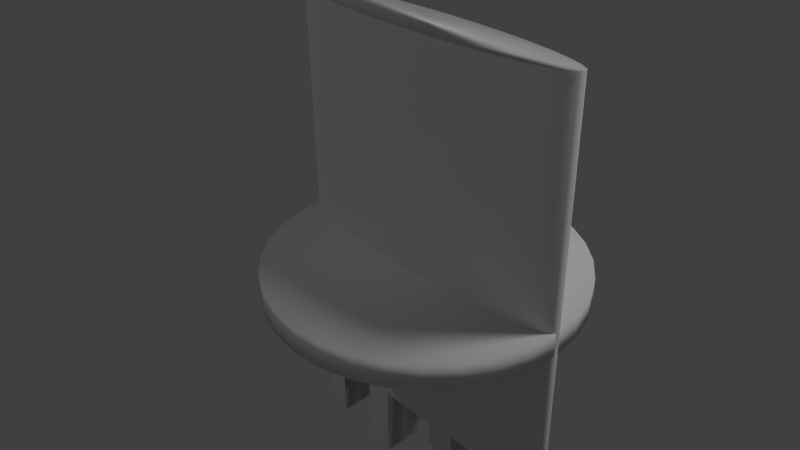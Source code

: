 # Source: astrology_coin_aries.blend  (saved by Blender 2.75.0; exported with 4.5.12 LTS)
import bpy
from mathutils import Matrix  # noqa: F401  (used for matrix-valued properties, if any)

bpy.ops.wm.read_factory_settings(use_empty=True)
scene = bpy.context.scene
scene.name = 'Scene'

# ---- collections
col_collection_1 = bpy.data.collections.new('Collection 1'); scene.collection.children.link(col_collection_1)
col_collection_20 = bpy.data.collections.new('Collection 20'); scene.collection.children.link(col_collection_20)

# ---- materials (node trees are filled in below, after node groups)
mat_astrology_coin_aries = bpy.data.materials.new('astrology_coin_aries')
mat_astrology_coin_aries.alpha_threshold = 0.0
mat_astrology_coin_aries.use_transparent_shadow = False
mat_astrology_coin_aries.roughness = 0.5

# ---- material node trees

# ---- world
world_world = bpy.data.worlds.new('World'); scene.world = world_world
world_world.color = (0.05088, 0.05088, 0.05088)
world_world.use_sun_shadow = False
world_world.sun_shadow_jitter_overblur = 0.0
world_world.cycles.sampling_method = 'MANUAL'
world_world.cycles.sample_map_resolution = 256

# ---- cameras
cam_camera = bpy.data.cameras.new('Camera')
cam_camera.clip_end = 100.0
cam_camera.lens = 35.0
cam_camera.sensor_width = 32.0
cam_camera.sensor_height = 18.0
cam_camera.ortho_scale = 7.314
cam_camera.dof.focus_distance = 0.0
cam_camera.dof.aperture_fstop = 128.0

# ---- lights
light_sun = bpy.data.lights.new('Sun', 'SUN')
light_sun.transmission_factor = 0.0
light_sun.angle = 0.1993
light_sun.energy = 1.0
light_sun.shadow_buffer_clip_start = 0.5
light_sun.shadow_soft_size = 0.1
light_sun.shadow_cascade_max_distance = 1000.0
light_sun.cycles.use_multiple_importance_sampling = False
light_lamp = bpy.data.lights.new('Lamp', 'POINT')
light_lamp.transmission_factor = 0.0
light_lamp.cutoff_distance = 30.0
light_lamp.energy = 100.0
light_lamp.shadow_buffer_clip_start = 1.001
light_lamp.shadow_soft_size = 0.1
light_lamp.shadow_maximum_resolution = 0.006
light_lamp.use_absolute_resolution = True
light_lamp.cycles.use_multiple_importance_sampling = False

# ---- meshes
me_cylinder_001 = bpy.data.meshes.new('Cylinder.001')
me_cylinder_001.from_pydata([(0.0, 1.0, -1.0), (0.1951, 0.9808, -1.0), (0.1951, 0.9808, 1.0), (0.3827, 0.9239, -1.0), (0.3827, 0.9239, 1.0), (0.5556, 0.8315, -1.0), (0.7071, 0.7071, -1.0), (0.7071, 0.7071, 1.0), (0.8315, 0.5556, -1.0), (0.8315, 0.5556, 1.0), (0.9239, 0.3827, -1.0), (0.9239, 0.3827, 1.0), (0.9808, 0.1951, -1.0), (0.9808, 0.1951, 1.0), (1.0, 7.55e-08, -1.0), (1.0, 7.55e-08, 1.0), (0.9808, -0.1951, -1.0), (0.9808, -0.1951, 1.0), (0.9239, -0.3827, -1.0), (0.9239, -0.3827, 1.0), (0.8315, -0.5556, -1.0), (0.8315, -0.5556, 1.0), (0.7071, -0.7071, -1.0), (0.7071, -0.7071, 1.0), (0.5556, -0.8315, -1.0), (0.3827, -0.9239, -1.0), (0.3827, -0.9239, 1.0), (0.1951, -0.9808, -1.0), (0.1951, -0.9808, 1.0), (-3.258e-07, -1.0, -1.0), (-0.1951, -0.9808, -1.0), (-0.1951, -0.9808, 1.0), (-0.3827, -0.9239, -1.0), (-0.3827, -0.9239, 1.0), (-0.5556, -0.8315, -1.0), (-0.5556, -0.8315, 1.0), (-0.7071, -0.7071, -1.0), (-0.7071, -0.7071, 1.0), (-0.8315, -0.5556, -1.0), (-0.8315, -0.5556, 1.0), (-0.9239, -0.3827, -1.0), (-0.9239, -0.3827, 1.0), (-0.9808, -0.1951, -1.0), (-0.9808, -0.1951, 1.0), (-1.0, 9.656e-07, -1.0), (-1.0, 9.656e-07, 1.0), (-0.9808, 0.1951, -1.0), (-0.9808, 0.1951, 1.0), (-0.9239, 0.3827, -1.0), (-0.9239, 0.3827, 1.0), (-0.8315, 0.5556, -1.0), (-0.8315, 0.5556, 1.0), (-0.7071, 0.7071, -1.0), (-0.7071, 0.7071, 1.0), (-0.5556, 0.8315, -1.0), (-0.5556, 0.8315, 1.0), (-0.3827, 0.9239, -1.0), (-0.3827, 0.9239, 1.0), (-0.1951, 0.9808, -1.0), (-0.1951, 0.9808, 1.0), (0.0, 1.0, 0.6619), (0.1951, 0.9808, 0.6619), (0.3827, 0.9239, 0.6619), (0.5556, 0.8315, 0.6619), (0.7071, 0.7071, 0.6619), (0.8315, 0.5556, 0.6619), (0.9239, 0.3827, 0.6619), (0.9808, 0.1951, 0.6619), (1.0, 7.55e-08, 0.6619), (0.9808, -0.1951, 0.6619), (0.9239, -0.3827, 0.6619), (0.8315, -0.5556, 0.6619), (0.7071, -0.7071, 0.6619), (0.5556, -0.8315, 0.6619), (0.3827, -0.9239, 0.6619), (0.1951, -0.9808, 0.6619), (-3.258e-07, -1.0, 0.6619), (-0.1951, -0.9808, 0.6619), (-0.3827, -0.9239, 0.6619), (-0.5556, -0.8315, 0.6619), (-0.7071, -0.7071, 0.6619), (-0.8315, -0.5556, 0.6619), (-0.9239, -0.3827, 0.6619), (-0.9808, -0.1951, 0.6619), (-1.0, 9.656e-07, 0.6619), (-0.9808, 0.1951, 0.6619), (-0.9239, 0.3827, 0.6619), (-0.8315, 0.5556, 0.6619), (-0.7071, 0.7071, 0.6619), (-0.5556, 0.8315, 0.6619), (-0.3827, 0.9239, 0.6619), (-0.1951, 0.9808, 0.6619)], [], [(19, 11, 9, 21), (61, 2, 4, 62), (75, 28, 2, 61), (31, 77, 91, 59), (64, 7, 9, 65), (65, 9, 11, 66), (66, 11, 13, 67), (67, 13, 15, 68), (68, 15, 17, 69), (69, 17, 19, 70), (70, 19, 21, 71), (71, 21, 23, 72), (60, 76, 75, 61), (35, 79, 89, 55), (74, 26, 28, 75), (89, 79, 78, 90), (33, 31, 59, 57), (77, 31, 33, 78), (90, 78, 33, 57), (79, 35, 37, 80), (80, 37, 39, 81), (81, 39, 41, 82), (82, 41, 43, 83), (83, 43, 45, 84), (84, 45, 47, 85), (85, 47, 49, 86), (86, 49, 51, 87), (87, 51, 53, 88), (88, 53, 55, 89), (76, 60, 91, 77), (4, 2, 28, 26), (21, 9, 7, 23), (90, 57, 59, 91), (0, 1, 3, 5, 6, 8, 10, 12, 14, 16, 18, 20, 22, 24, 25, 27, 29, 30, 32, 34, 36, 38, 40, 42, 44, 46, 48, 50, 52, 54, 56, 58), (56, 90, 91, 58), (58, 91, 60, 0), (54, 89, 90, 56), (52, 88, 89, 54), (50, 87, 88, 52), (48, 86, 87, 50), (46, 85, 86, 48), (44, 84, 85, 46), (42, 83, 84, 44), (40, 82, 83, 42), (38, 81, 82, 40), (36, 80, 81, 38), (34, 79, 80, 36), (32, 78, 79, 34), (30, 77, 78, 32), (29, 76, 77, 30), (27, 75, 76, 29), (25, 74, 75, 27), (24, 73, 74, 25), (22, 72, 73, 24), (20, 71, 72, 22), (18, 70, 71, 20), (16, 69, 70, 18), (14, 68, 69, 16), (12, 67, 68, 14), (10, 66, 67, 12), (8, 65, 66, 10), (6, 64, 65, 8), (5, 63, 64, 6), (3, 62, 63, 5), (1, 61, 62, 3), (0, 60, 61, 1), (53, 37, 35, 55), (53, 51, 39, 37), (41, 39, 51, 49), (43, 41, 49, 47, 45), (11, 19, 17, 15, 13), (26, 74, 62, 4), (73, 63, 62, 74), (72, 64, 63, 73), (7, 64, 72, 23)])
me_cylinder_001.polygons.foreach_set('use_smooth', [True] * 75)
me_cylinder_001.use_remesh_preserve_volume = False
me_cylinder_001.use_remesh_preserve_attributes = False
me_cylinder_001.use_mirror_vertex_groups = False
me_cylinder_001.update()
me_cylinder = bpy.data.meshes.new('Cylinder')
me_cylinder.from_pydata([(0.0, 0.25, -0.02026), (0.0, 0.25, 0.02026), (0.04877, 0.2452, -0.02026), (0.04877, 0.2452, 0.02026), (0.09567, 0.231, -0.02026), (0.09567, 0.231, 0.02026), (0.1389, 0.2079, -0.02026), (0.1389, 0.2079, 0.02026), (0.1768, 0.1768, -0.02026), (0.1768, 0.1768, 0.02026), (0.2079, 0.1389, -0.02026), (0.2079, 0.1389, 0.02026), (0.231, 0.09567, -0.02026), (0.231, 0.09567, 0.02026), (0.2452, 0.04877, -0.02026), (0.2452, 0.04877, 0.02026), (0.25, 1.887e-08, -0.02026), (0.25, 1.887e-08, 0.02026), (0.2452, -0.04877, -0.02026), (0.2452, -0.04877, 0.02026), (0.231, -0.09567, -0.02026), (0.231, -0.09567, 0.02026), (0.2079, -0.1389, -0.02026), (0.2079, -0.1389, 0.02026), (0.1768, -0.1768, -0.02026), (0.1768, -0.1768, 0.02026), (0.1389, -0.2079, -0.02026), (0.1389, -0.2079, 0.02026), (0.09567, -0.231, -0.02026), (0.09567, -0.231, 0.02026), (0.04877, -0.2452, -0.02026), (0.04877, -0.2452, 0.02026), (-8.146e-08, -0.25, -0.02026), (-8.146e-08, -0.25, 0.02026), (-0.04877, -0.2452, -0.02026), (-0.04877, -0.2452, 0.02026), (-0.09567, -0.231, -0.02026), (-0.09567, -0.231, 0.02026), (-0.1389, -0.2079, -0.02026), (-0.1389, -0.2079, 0.02026), (-0.1768, -0.1768, -0.02026), (-0.1768, -0.1768, 0.02026), (-0.2079, -0.1389, -0.02026), (-0.2079, -0.1389, 0.02026), (-0.231, -0.09567, -0.02026), (-0.231, -0.09567, 0.02026), (-0.2452, -0.04877, -0.02026), (-0.2452, -0.04877, 0.02026), (-0.25, 2.414e-07, -0.02026), (-0.25, 2.414e-07, 0.02026), (-0.2452, 0.04877, -0.02026), (-0.2452, 0.04877, 0.02026), (-0.231, 0.09567, -0.02026), (-0.231, 0.09567, 0.02026), (-0.2079, 0.1389, -0.02026), (-0.2079, 0.1389, 0.02026), (-0.1768, 0.1768, -0.02026), (-0.1768, 0.1768, 0.02026), (-0.1389, 0.2079, -0.02026), (-0.1389, 0.2079, 0.02026), (-0.09567, 0.231, -0.02026), (-0.09567, 0.231, 0.02026), (-0.04877, 0.2452, -0.02026), (-0.04877, 0.2452, 0.02026)], [], [(0, 1, 3, 2), (2, 3, 5, 4), (4, 5, 7, 6), (6, 7, 9, 8), (8, 9, 11, 10), (10, 11, 13, 12), (12, 13, 15, 14), (14, 15, 17, 16), (16, 17, 19, 18), (18, 19, 21, 20), (20, 21, 23, 22), (22, 23, 25, 24), (24, 25, 27, 26), (26, 27, 29, 28), (28, 29, 31, 30), (30, 31, 33, 32), (32, 33, 35, 34), (34, 35, 37, 36), (36, 37, 39, 38), (38, 39, 41, 40), (40, 41, 43, 42), (42, 43, 45, 44), (44, 45, 47, 46), (46, 47, 49, 48), (48, 49, 51, 50), (50, 51, 53, 52), (52, 53, 55, 54), (54, 55, 57, 56), (56, 57, 59, 58), (58, 59, 61, 60), (3, 1, 63, 61, 59, 57, 55, 53, 51, 49, 47, 45, 43, 41, 39, 37, 35, 33, 31, 29, 27, 25, 23, 21, 19, 17, 15, 13, 11, 9, 7, 5), (62, 63, 1, 0), (60, 61, 63, 62), (0, 2, 4, 6, 8, 10, 12, 14, 16, 18, 20, 22, 24, 26, 28, 30, 32, 34, 36, 38, 40, 42, 44, 46, 48, 50, 52, 54, 56, 58, 60, 62)])
me_cylinder.polygons.foreach_set('use_smooth', [True] * 34)
_uv = me_cylinder.uv_layers.new(name='UVMap')
_uv.uv.foreach_set('vector', [0.2391, 0.8207, 0.2547, 0.8207, 0.2547, 0.853, 0.2391, 0.853, 0.2391, 0.853, 0.2547, 0.853, 0.2547, 0.8842, 0.2391, 0.8842, 0.2391, 0.8842, 0.2547, 0.8842, 0.2547, 0.9128, 0.2391, 0.9128, 0.2391, 0.9128, 0.2547, 0.9128, 0.2547, 0.938, 0.2391, 0.938, 0.2391, 0.938, 0.2547, 0.938, 0.2547, 0.9586, 0.2391, 0.9586, 0.2391, 0.9586, 0.2547, 0.9586, 0.2547, 0.974, 0.2391, 0.974, 0.2391, 0.974, 0.2547, 0.974, 0.2547, 0.9834, 0.2391, 0.9834, 0.2391, 0.9834, 0.2547, 0.9834, 0.2547, 0.9866, 0.2391, 0.9866, 0.2391, 0.6384, 0.2547, 0.6384, 0.2547, 0.6415, 0.2391, 0.6415, 0.2391, 0.6415, 0.2547, 0.6415, 0.2547, 0.651, 0.2391, 0.651, 0.2391, 0.651, 0.2547, 0.651, 0.2547, 0.6663, 0.2391, 0.6663, 0.2391, 0.6663, 0.2547, 0.6663, 0.2547, 0.687, 0.2391, 0.687, 0.2391, 0.687, 0.2547, 0.687, 0.2547, 0.7121, 0.2391, 0.7121, 0.2391, 0.7121, 0.2547, 0.7121, 0.2547, 0.7408, 0.2391, 0.7408, 0.2391, 0.7408, 0.2547, 0.7408, 0.2547, 0.7719, 0.2391, 0.7719, 0.2391, 0.7719, 0.2547, 0.7719, 0.2547, 0.8043, 0.2391, 0.8043, 0.2391, 0.8043, 0.2547, 0.8043, 0.2547, 0.8367, 0.2391, 0.8367, 0.2391, 0.8367, 0.2547, 0.8367, 0.2547, 0.8678, 0.2391, 0.8678, 0.2391, 0.8678, 0.2547, 0.8678, 0.2547, 0.8965, 0.2391, 0.8965, 0.2391, 0.8965, 0.2547, 0.8965, 0.2547, 0.9216, 0.2391, 0.9216, 0.2391, 0.9216, 0.2547, 0.9216, 0.2547, 0.9422, 0.2391, 0.9422, 0.2391, 0.9422, 0.2547, 0.9422, 0.2547, 0.9576, 0.2391, 0.9576, 0.2391, 0.9576, 0.2547, 0.9576, 0.2547, 0.967, 0.2391, 0.967, 0.2391, 0.967, 0.2547, 0.967, 0.2547, 0.9702, 0.2391, 0.9702, 0.2391, 0.6547, 0.2547, 0.6547, 0.2547, 0.6579, 0.2391, 0.6579, 0.2391, 0.6579, 0.2547, 0.6579, 0.2547, 0.6674, 0.2391, 0.6674, 0.2391, 0.6674, 0.2547, 0.6674, 0.2547, 0.6827, 0.2391, 0.6827, 0.2391, 0.6827, 0.2547, 0.6827, 0.2547, 0.7033, 0.2391, 0.7033, 0.2391, 0.7033, 0.2547, 0.7033, 0.2547, 0.7285, 0.2391, 0.7285, 0.2391, 0.7285, 0.2547, 0.7285, 0.2547, 0.7572, 0.2391, 0.7572, 0.2062, 0.9339, 0.1909, 0.9552, 0.1728, 0.972, 0.1528, 0.9836, 0.1315, 0.9895, 0.1098, 0.9895, 0.08852, 0.9836, 0.06848, 0.972, 0.05044, 0.9552, 0.0351, 0.9339, 0.02304, 0.9088, 0.01474, 0.8808, 0.01051, 0.8512, 0.01051, 0.821, 0.01474, 0.7913, 0.02304, 0.7634, 0.0351, 0.7383, 0.05044, 0.7169, 0.06848, 0.7001, 0.08852, 0.6886, 0.1098, 0.6827, 0.1315, 0.6827, 0.1528, 0.6886, 0.1728, 0.7001, 0.1909, 0.7169, 0.2062, 0.7383, 0.2183, 0.7634, 0.2266, 0.7913, 0.2308, 0.821, 0.2308, 0.8512, 0.2266, 0.8808, 0.2183, 0.9088, 0.2391, 0.7883, 0.2547, 0.7883, 0.2547, 0.8207, 0.2391, 0.8207, 0.2391, 0.7572, 0.2547, 0.7572, 0.2547, 0.7883, 0.2391, 0.7883, 0.0503, 0.7173, 0.0684, 0.7005, 0.08851, 0.689, 0.1099, 0.6831, 0.1316, 0.6831, 0.153, 0.689, 0.1731, 0.7005, 0.1912, 0.7173, 0.2066, 0.7386, 0.2187, 0.7636, 0.227, 0.7915, 0.2313, 0.821, 0.2313, 0.8512, 0.227, 0.8807, 0.2187, 0.9086, 0.2066, 0.9336, 0.1912, 0.9549, 0.1731, 0.9717, 0.153, 0.9832, 0.1316, 0.9891, 0.1099, 0.9891, 0.08851, 0.9832, 0.0684, 0.9717, 0.0503, 0.9549, 0.03491, 0.9336, 0.02282, 0.9086, 0.01449, 0.8807, 0.01024, 0.8512, 0.01024, 0.821, 0.01449, 0.7915, 0.02282, 0.7636, 0.03491, 0.7386])
me_cylinder.materials.append(mat_astrology_coin_aries)
me_cylinder.use_remesh_preserve_volume = False
me_cylinder.use_remesh_preserve_attributes = False
me_cylinder.use_mirror_vertex_groups = False
me_cylinder.update()

# ---- objects
ob_cylinder = bpy.data.objects.new('Cylinder', me_cylinder_001)
ob_sun = bpy.data.objects.new('Sun', light_sun)
ob_coin_aries = bpy.data.objects.new('coin_aries', me_cylinder)
ob_lamp = bpy.data.objects.new('Lamp', light_lamp)
ob_camera = bpy.data.objects.new('Camera', cam_camera)

# ---- transforms, parenting, visibility, modifiers, constraints
ob_cylinder.location = (0.0, 0.0, 0.0)
ob_cylinder.scale = (-0.2519, -0.04061, -0.3844)
ob_cylinder.lineart.crease_threshold = 0.0
ob_sun.location = (14.02, 16.96, 29.04)
ob_sun.rotation_euler = (-0.4374, 0.3588, 0.0)
ob_sun.lineart.crease_threshold = 0.0
ob_coin_aries.location = (0.0, 0.0, 0.0)
ob_coin_aries.lineart.crease_threshold = 0.0
ob_lamp.location = (-3.757, -4.046, 5.904)
ob_lamp.rotation_euler = (0.6503, 0.05522, 1.866)
ob_lamp.lock_rotations_4d = False
ob_lamp.empty_display_type = 'ARROWS'
ob_lamp.color = (0.0, 0.0, 0.0, 0.0)
ob_lamp.lineart.crease_threshold = 0.0
ob_camera.location = (0.7863, -0.7751, 0.7382)
ob_camera.rotation_euler = (1.032, 0.0104, 0.8212)
ob_camera.lock_rotations_4d = False
ob_camera.empty_display_type = 'ARROWS'
ob_camera.color = (0.0, 0.0, 0.0, 0.0)
ob_camera.display_type = 'WIRE'
ob_camera.lineart.crease_threshold = 0.0

# ---- collection membership
col_collection_1.objects.link(ob_cylinder)
col_collection_1.objects.link(ob_sun)
col_collection_1.objects.link(ob_coin_aries)
col_collection_20.objects.link(ob_lamp)
col_collection_20.objects.link(ob_camera)

# ---- scene / render settings (as saved in the file)
scene.camera = ob_camera
scene.frame_start = 1; scene.frame_end = 250; scene.frame_set(1)
scene.render.engine = 'BLENDER_EEVEE_NEXT'
scene.render.resolution_percentage = 50
scene.render.dither_intensity = 0.0
scene.cycles.use_denoising = False
scene.cycles.samples = 10
scene.cycles.sampling_pattern = 'TABULATED_SOBOL'
scene.cycles.light_sampling_threshold = 0.0
scene.cycles.use_adaptive_sampling = False
scene.cycles.use_light_tree = False
scene.cycles.blur_glossy = 0.0
scene.cycles.pixel_filter_type = 'GAUSSIAN'
scene.cycles.sample_clamp_indirect = 0.0
scene.view_settings.view_transform = 'Standard'
bpy.context.view_layer.update()

